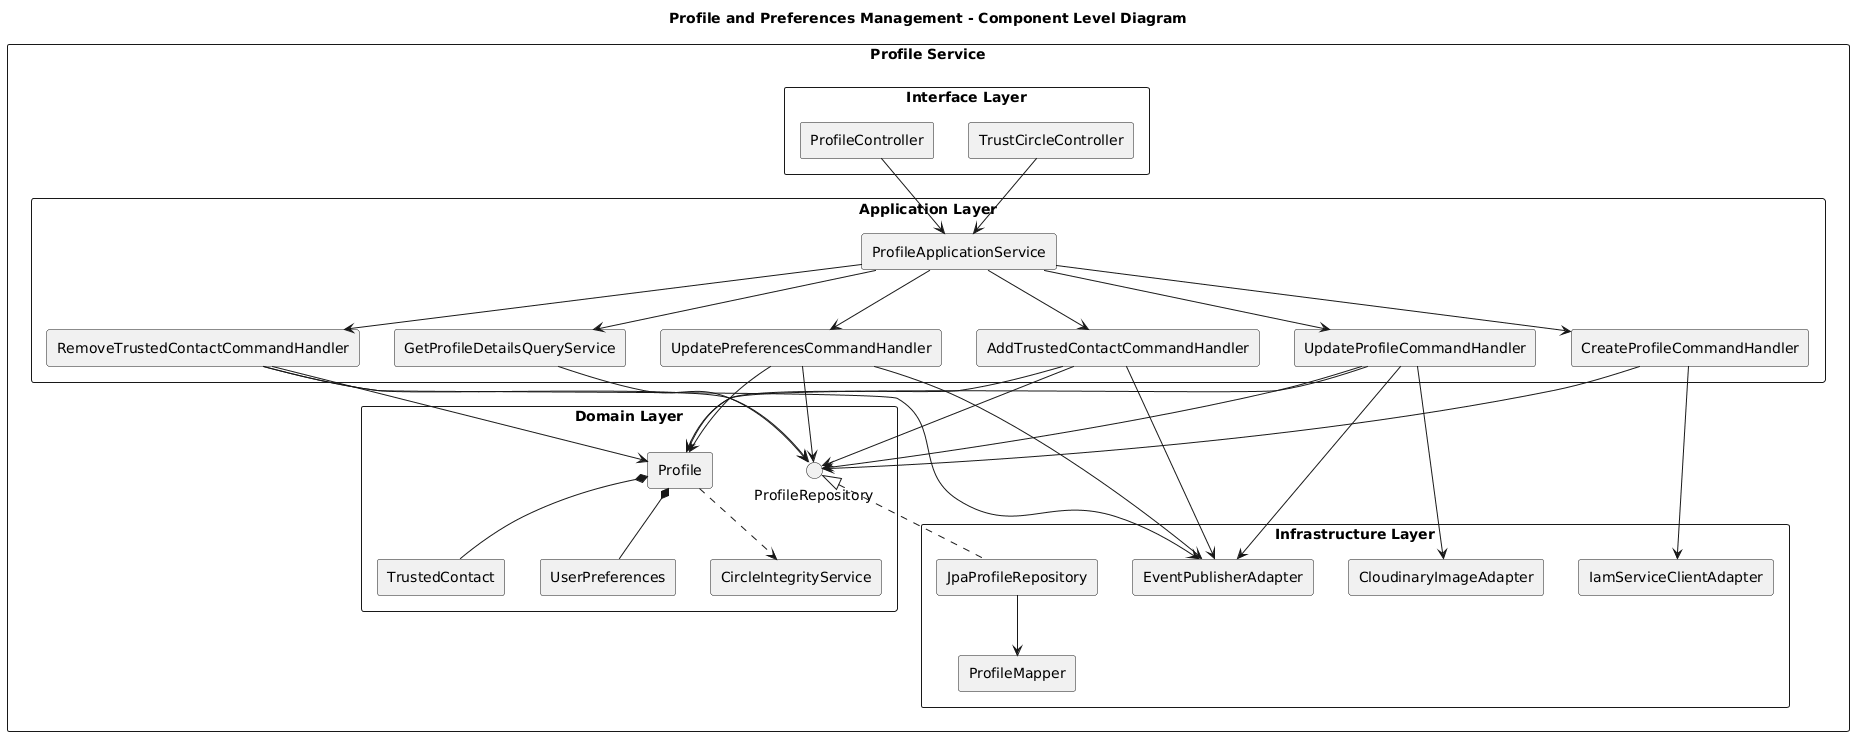

The diagram above was rendered by PlantUML. Its source (embedded in the PNG):
@startuml
title Profile and Preferences Management - Component Level Diagram
skinparam componentStyle rectangle
skinparam packageStyle rectangle

package "Profile Service" {

  package "Interface Layer" {
    [ProfileController] as profileController
    [TrustCircleController] as trustController
  }

  package "Application Layer" {
    [ProfileApplicationService] as appService
    [CreateProfileCommandHandler] as createProfileCH
    [UpdateProfileCommandHandler] as updateProfileCH
    [AddTrustedContactCommandHandler] as addContactCH
    [RemoveTrustedContactCommandHandler] as removeContactCH
    [UpdatePreferencesCommandHandler] as updatePreferencesCH
    [GetProfileDetailsQueryService] as getProfileQS
  }

  package "Domain Layer" {
    [Profile] as profile
    [TrustedContact] as trustedContact
    [UserPreferences] as userPreferences
    [CircleIntegrityService] as circleIntegrity
    interface "ProfileRepository" as profileRepository
  }

  package "Infrastructure Layer" {
    [JpaProfileRepository] as jpaRepo
    [ProfileMapper] as profileMapper
    [CloudinaryImageAdapter] as cloudinaryAdapter
    [IamServiceClientAdapter] as iamAdapter
    [EventPublisherAdapter] as eventPublisher
  }
}

profileController --> appService
trustController --> appService

appService --> createProfileCH
appService --> updateProfileCH
appService --> addContactCH
appService --> removeContactCH
appService --> updatePreferencesCH
appService --> getProfileQS

createProfileCH --> profileRepository
updateProfileCH --> profileRepository
addContactCH --> profileRepository
removeContactCH --> profileRepository
updatePreferencesCH --> profileRepository
getProfileQS --> profileRepository

updateProfileCH --> profile
addContactCH --> profile
removeContactCH --> profile
updatePreferencesCH --> profile

profile *-- trustedContact
profile *-- userPreferences
profile ..> circleIntegrity
profileRepository <|.. jpaRepo

jpaRepo --> profileMapper
updateProfileCH --> cloudinaryAdapter
createProfileCH --> iamAdapter
updateProfileCH --> eventPublisher
addContactCH --> eventPublisher
removeContactCH --> eventPublisher
updatePreferencesCH --> eventPublisher
@enduml